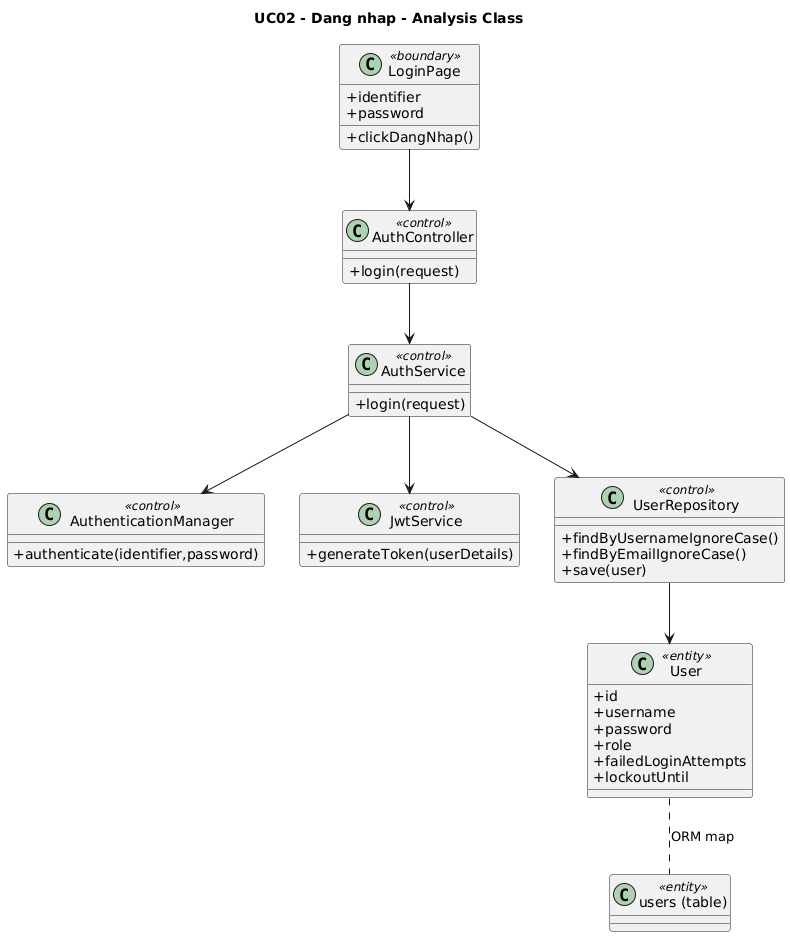

The diagram above was rendered by PlantUML. Its source (embedded in the PNG):
@startuml UC02_analysis
title UC02 - Dang nhap - Analysis Class
skinparam classAttributeIconSize 0

class LoginPage <<boundary>> {
  +identifier
  +password
  +clickDangNhap()
}
class AuthController <<control>> {
  +login(request)
}
class AuthService <<control>> {
  +login(request)
}
class AuthenticationManager <<control>> {
  +authenticate(identifier,password)
}
class JwtService <<control>> {
  +generateToken(userDetails)
}
class UserRepository <<control>> {
  +findByUsernameIgnoreCase()
  +findByEmailIgnoreCase()
  +save(user)
}
class User <<entity>> {
  +id
  +username
  +password
  +role
  +failedLoginAttempts
  +lockoutUntil
}
class "users (table)" as UsersTable <<entity>>

LoginPage --> AuthController
AuthController --> AuthService
AuthService --> AuthenticationManager
AuthService --> JwtService
AuthService --> UserRepository
UserRepository --> User
User .. UsersTable : ORM map
@enduml